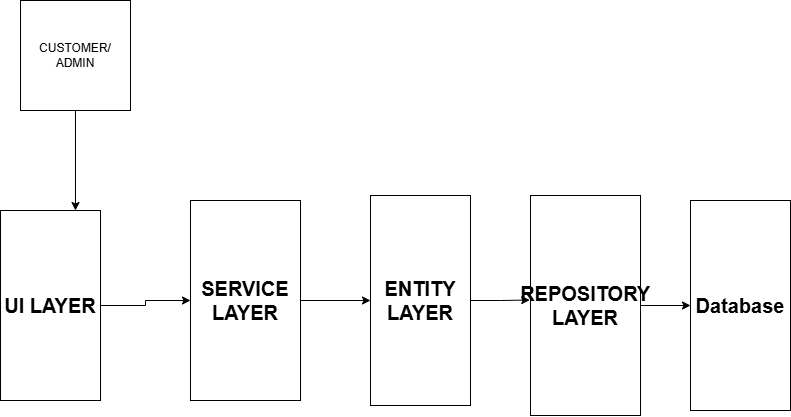

The diagram above was exported from draw.io. Its source (the exported page's mxGraphModel, read from the mxfile embedded in the PNG):
<mxGraphModel dx="1683" dy="883" grid="1" gridSize="10" guides="1" tooltips="1" connect="1" arrows="1" fold="1" page="1" pageScale="1" pageWidth="850" pageHeight="1100" math="0" shadow="0">
  <root>
    <mxCell id="0" />
    <mxCell id="1" parent="0" />
    <mxCell id="YlLCTTQpOz18b4LpQ8_e-13" style="edgeStyle=orthogonalEdgeStyle;rounded=0;orthogonalLoop=1;jettySize=auto;html=1;entryX=0.75;entryY=0;entryDx=0;entryDy=0;" edge="1" parent="1" source="YlLCTTQpOz18b4LpQ8_e-1" target="YlLCTTQpOz18b4LpQ8_e-3">
      <mxGeometry relative="1" as="geometry" />
    </mxCell>
    <mxCell id="YlLCTTQpOz18b4LpQ8_e-1" value="CUSTOMER/&lt;div&gt;ADMIN&lt;/div&gt;" style="whiteSpace=wrap;html=1;aspect=fixed;" vertex="1" parent="1">
      <mxGeometry x="50" y="250" width="110" height="110" as="geometry" />
    </mxCell>
    <mxCell id="YlLCTTQpOz18b4LpQ8_e-9" style="edgeStyle=orthogonalEdgeStyle;rounded=0;orthogonalLoop=1;jettySize=auto;html=1;entryX=0;entryY=0.5;entryDx=0;entryDy=0;" edge="1" parent="1" source="YlLCTTQpOz18b4LpQ8_e-3" target="YlLCTTQpOz18b4LpQ8_e-4">
      <mxGeometry relative="1" as="geometry" />
    </mxCell>
    <mxCell id="YlLCTTQpOz18b4LpQ8_e-3" value="&lt;h4&gt;UI LAYER&lt;/h4&gt;" style="rounded=0;whiteSpace=wrap;html=1;fontSize=20;" vertex="1" parent="1">
      <mxGeometry x="30" y="460" width="100" height="190" as="geometry" />
    </mxCell>
    <mxCell id="YlLCTTQpOz18b4LpQ8_e-10" value="" style="edgeStyle=orthogonalEdgeStyle;rounded=0;orthogonalLoop=1;jettySize=auto;html=1;" edge="1" parent="1" source="YlLCTTQpOz18b4LpQ8_e-4" target="YlLCTTQpOz18b4LpQ8_e-5">
      <mxGeometry relative="1" as="geometry" />
    </mxCell>
    <mxCell id="YlLCTTQpOz18b4LpQ8_e-4" value="&lt;h4&gt;SERVICE LAYER&lt;/h4&gt;" style="rounded=0;whiteSpace=wrap;html=1;fontSize=20;" vertex="1" parent="1">
      <mxGeometry x="220" y="450" width="110" height="200" as="geometry" />
    </mxCell>
    <mxCell id="YlLCTTQpOz18b4LpQ8_e-5" value="&lt;h4&gt;ENTITY LAYER&lt;/h4&gt;" style="rounded=0;whiteSpace=wrap;html=1;fontSize=20;" vertex="1" parent="1">
      <mxGeometry x="400" y="445" width="100" height="210" as="geometry" />
    </mxCell>
    <mxCell id="YlLCTTQpOz18b4LpQ8_e-12" style="edgeStyle=orthogonalEdgeStyle;rounded=0;orthogonalLoop=1;jettySize=auto;html=1;entryX=0;entryY=0.5;entryDx=0;entryDy=0;" edge="1" parent="1" source="YlLCTTQpOz18b4LpQ8_e-6" target="YlLCTTQpOz18b4LpQ8_e-7">
      <mxGeometry relative="1" as="geometry" />
    </mxCell>
    <mxCell id="YlLCTTQpOz18b4LpQ8_e-6" value="&lt;h4&gt;REPOSITORY LAYER&lt;/h4&gt;" style="rounded=0;whiteSpace=wrap;html=1;fontSize=20;" vertex="1" parent="1">
      <mxGeometry x="560" y="445" width="110" height="220" as="geometry" />
    </mxCell>
    <mxCell id="YlLCTTQpOz18b4LpQ8_e-7" value="&lt;h4&gt;Database&lt;/h4&gt;" style="rounded=0;whiteSpace=wrap;html=1;fontSize=20;" vertex="1" parent="1">
      <mxGeometry x="720" y="450" width="100" height="210" as="geometry" />
    </mxCell>
    <mxCell id="YlLCTTQpOz18b4LpQ8_e-11" style="edgeStyle=orthogonalEdgeStyle;rounded=0;orthogonalLoop=1;jettySize=auto;html=1;entryX=-0.007;entryY=0.475;entryDx=0;entryDy=0;entryPerimeter=0;" edge="1" parent="1" source="YlLCTTQpOz18b4LpQ8_e-5" target="YlLCTTQpOz18b4LpQ8_e-6">
      <mxGeometry relative="1" as="geometry" />
    </mxCell>
  </root>
</mxGraphModel>